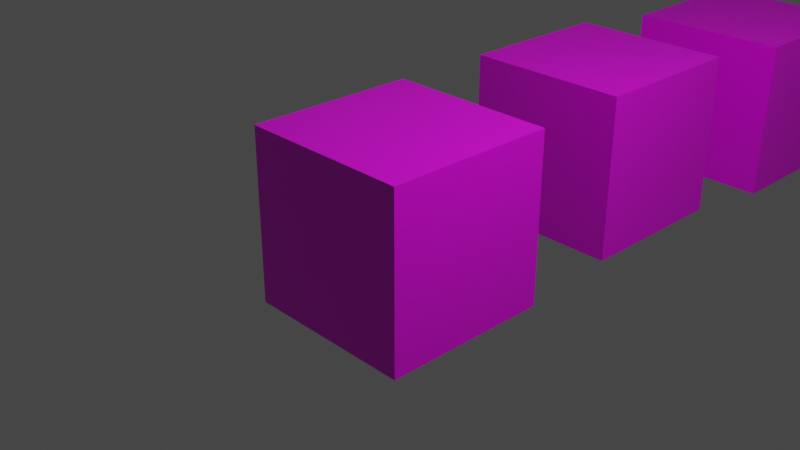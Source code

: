 # Source: Konrad_szpak_.blend  (saved by Blender 3.0.42; exported with 4.5.12 LTS)
import bpy
from mathutils import Matrix  # noqa: F401  (used for matrix-valued properties, if any)

bpy.ops.wm.read_factory_settings(use_empty=True)
scene = bpy.context.scene
scene.name = 'Scene'

# ---- collections
col_collection = bpy.data.collections.new('Collection'); scene.collection.children.link(col_collection)

# ---- images (referenced by path relative to the original .blend; pixels are not part of the script)
import os
ASSET_DIR = os.environ.get("B2B_ASSET_DIR", "")  # directory of the original .blend (textures are referenced by path, not embedded)
HERE = os.path.dirname(os.path.abspath(__file__))  # packed textures are extracted next to this script under _unpacked/

def load_image(name, relpath, width, height, colorspace="sRGB"):
    """Load a texture the original file referenced (path relative to the .blend, or extracted next to this script)."""
    p = next((c for c in (os.path.join(HERE, relpath), os.path.join(ASSET_DIR, relpath)) if relpath and os.path.exists(c)), "")
    if p:
        img = bpy.data.images.load(p, check_existing=True)
        img.name = name
    else:  # same state as the original file: an image datablock whose file is absent (Cycles renders it pink)
        img = bpy.data.images.new(name, width, height)
        img.source = "FILE"
        img.filepath = "//" + (relpath or name)
    img.colorspace_settings.name = colorspace
    return img
img_123_jpg = load_image('123.jpg', '123.jpg', 1024, 1024, 'sRGB')
img_234234_jpg = load_image('234234.jpg', '234234.jpg', 1024, 1024, 'sRGB')
img_gwiazdki_png = load_image('gwiazdki.png', 'gwiazdki.png', 1024, 1024, 'sRGB')

# ---- materials (node trees are filled in below, after node groups)
mat_material = bpy.data.materials.new('Material')
mat_material.alpha_threshold = 0.0
mat_material.use_transparent_shadow = False
mat_material.line_color = (0.0, 0.0, 0.0, 1.0)
mat_material_001 = bpy.data.materials.new('Material.001')
mat_material_001.use_transparent_shadow = False
mat_material_002 = bpy.data.materials.new('Material.002')
mat_material_002.use_transparent_shadow = False

# ---- material node trees
mat_material.use_nodes = True; mat_material.node_tree.nodes.clear()
_N = mat_material.node_tree.nodes; _L = mat_material.node_tree.links
n0 = _N.new('ShaderNodeOutputMaterial'); n0.name = 'Material Output'; n0.location = (300, 300)
n1 = _N.new('ShaderNodeBsdfPrincipled'); n1.name = 'Principled BSDF'; n1.location = (10, 300)
n1.distribution = 'GGX'
n1.subsurface_method = 'RANDOM_WALK_SKIN'
n1.inputs[2].default_value = 0.4
n1.inputs[3].default_value = 1.45
n1.inputs[27].default_value = (0.0, 0.0, 0.0, 1.0)
n1.inputs[28].default_value = 1.0
n2 = _N.new('ShaderNodeTexImage'); n2.name = 'Image Texture'; n2.location = (-280, 280)
n2.image = img_123_jpg
_L.new(n1.outputs[0], n0.inputs[0])
_L.new(n2.outputs[0], n1.inputs[0])
n0.is_active_output = True
mat_material_001.use_nodes = True; mat_material_001.node_tree.nodes.clear()
_N = mat_material_001.node_tree.nodes; _L = mat_material_001.node_tree.links
n0 = _N.new('ShaderNodeBsdfPrincipled'); n0.name = 'Principled BSDF'; n0.location = (10, 300)
n0.distribution = 'GGX'
n0.subsurface_method = 'RANDOM_WALK_SKIN'
n0.inputs[3].default_value = 1.45
n0.inputs[27].default_value = (0.0, 0.0, 0.0, 1.0)
n0.inputs[28].default_value = 1.0
n1 = _N.new('ShaderNodeOutputMaterial'); n1.name = 'Material Output'; n1.location = (300, 300)
n2 = _N.new('ShaderNodeTexImage'); n2.name = 'Image Texture'; n2.location = (-280, 280)
n2.image = img_234234_jpg
_L.new(n0.outputs[0], n1.inputs[0])
_L.new(n2.outputs[0], n0.inputs[0])
n1.is_active_output = True
mat_material_002.use_nodes = True; mat_material_002.node_tree.nodes.clear()
_N = mat_material_002.node_tree.nodes; _L = mat_material_002.node_tree.links
n0 = _N.new('ShaderNodeBsdfPrincipled'); n0.name = 'Principled BSDF'; n0.location = (10, 300)
n0.distribution = 'GGX'
n0.subsurface_method = 'RANDOM_WALK_SKIN'
n0.inputs[3].default_value = 1.45
n0.inputs[27].default_value = (0.0, 0.0, 0.0, 1.0)
n0.inputs[28].default_value = 1.0
n1 = _N.new('ShaderNodeOutputMaterial'); n1.name = 'Material Output'; n1.location = (300, 300)
n2 = _N.new('ShaderNodeTexImage'); n2.name = 'Image Texture'; n2.location = (-280, 280)
n2.image = img_gwiazdki_png
_L.new(n0.outputs[0], n1.inputs[0])
_L.new(n2.outputs[0], n0.inputs[0])
n1.is_active_output = True

# ---- world
world_world = bpy.data.worlds.new('World'); scene.world = world_world
world_world.use_nodes = True; world_world.node_tree.nodes.clear()
_N = world_world.node_tree.nodes; _L = world_world.node_tree.links
n0 = _N.new('ShaderNodeOutputWorld'); n0.name = 'World Output'; n0.location = (300, 300)
n1 = _N.new('ShaderNodeBackground'); n1.name = 'Background'; n1.location = (10, 300)
n1.inputs[0].default_value = (0.05088, 0.05088, 0.05088, 1.0)
_L.new(n1.outputs[0], n0.inputs[0])
n0.is_active_output = True
world_world.color = (0.05088, 0.05088, 0.05088)
world_world.use_sun_shadow = False
world_world.sun_shadow_jitter_overblur = 0.0

# ---- cameras
cam_camera = bpy.data.cameras.new('Camera')
cam_camera.clip_end = 100.0
cam_camera.ortho_scale = 7.314

# ---- lights
light_light = bpy.data.lights.new('Light', 'POINT')
light_light.transmission_factor = 0.0
light_light.energy = 1000.0
light_light.shadow_soft_size = 0.1
light_light.shadow_maximum_resolution = 0.006
light_light.use_absolute_resolution = True

# ---- meshes
me_cube = bpy.data.meshes.new('Cube')
me_cube.from_pydata([(1.0, 1.0, 1.0), (1.0, 1.0, -1.0), (1.0, -1.0, 1.0), (1.0, -1.0, -1.0), (-1.0, 1.0, 1.0), (-1.0, 1.0, -1.0), (-1.0, -1.0, 1.0), (-1.0, -1.0, -1.0)], [], [(0, 4, 6, 2), (3, 2, 6, 7), (7, 6, 4, 5), (5, 1, 3, 7), (1, 0, 2, 3), (5, 4, 0, 1)])
_uv = me_cube.uv_layers.new(name='UVMap')
_uv.uv.foreach_set('vector', [0.625, 0.5, 0.875, 0.5, 0.875, 0.75, 0.625, 0.75, 0.375, 0.75, 0.625, 0.75, 0.625, 1.0, 0.375, 1.0, 0.375, 0.0, 0.625, 0.0, 0.625, 0.25, 0.375, 0.25, 0.125, 0.5, 0.375, 0.5, 0.375, 0.75, 0.125, 0.75, 0.375, 0.5, 0.625, 0.5, 0.625, 0.75, 0.375, 0.75, 0.375, 0.25, 0.625, 0.25, 0.625, 0.5, 0.375, 0.5])
me_cube.materials.append(mat_material)
me_cube.use_remesh_preserve_volume = False
me_cube.use_remesh_preserve_attributes = False
me_cube.use_mirror_vertex_groups = False
me_cube.update()
me_cube_001 = bpy.data.meshes.new('Cube.001')
me_cube_001.from_pydata([(-1.0, -1.0, -1.0), (-1.0, -1.0, 1.0), (-1.0, 1.0, -1.0), (-1.0, 1.0, 1.0), (1.0, -1.0, -1.0), (1.0, -1.0, 1.0), (1.0, 1.0, -1.0), (1.0, 1.0, 1.0)], [], [(0, 1, 3, 2), (2, 3, 7, 6), (6, 7, 5, 4), (4, 5, 1, 0), (2, 6, 4, 0), (7, 3, 1, 5)])
_uv = me_cube_001.uv_layers.new(name='UVMap')
_uv.uv.foreach_set('vector', [0.375, 0.0, 0.625, 0.0, 0.625, 0.25, 0.375, 0.25, 0.375, 0.25, 0.625, 0.25, 0.625, 0.5, 0.375, 0.5, 0.375, 0.5, 0.625, 0.5, 0.625, 0.75, 0.375, 0.75, 0.375, 0.75, 0.625, 0.75, 0.625, 1.0, 0.375, 1.0, 0.125, 0.5, 0.375, 0.5, 0.375, 0.75, 0.125, 0.75, 0.625, 0.5, 0.875, 0.5, 0.875, 0.75, 0.625, 0.75])
me_cube_001.materials.append(mat_material_001)
me_cube_001.use_remesh_fix_poles = True
me_cube_001.use_remesh_preserve_attributes = False
me_cube_001.update()
me_cube_002 = bpy.data.meshes.new('Cube.002')
me_cube_002.from_pydata([(-1.0, -1.0, -1.0), (-1.0, -1.0, 1.0), (-1.0, 1.0, -1.0), (-1.0, 1.0, 1.0), (1.0, -1.0, -1.0), (1.0, -1.0, 1.0), (1.0, 1.0, -1.0), (1.0, 1.0, 1.0)], [], [(0, 1, 3, 2), (2, 3, 7, 6), (6, 7, 5, 4), (4, 5, 1, 0), (2, 6, 4, 0), (7, 3, 1, 5)])
_uv = me_cube_002.uv_layers.new(name='UVMap')
_uv.uv.foreach_set('vector', [0.375, 0.0, 0.625, 0.0, 0.625, 0.25, 0.375, 0.25, 0.375, 0.25, 0.625, 0.25, 0.625, 0.5, 0.375, 0.5, 0.375, 0.5, 0.625, 0.5, 0.625, 0.75, 0.375, 0.75, 0.375, 0.75, 0.625, 0.75, 0.625, 1.0, 0.375, 1.0, 0.125, 0.5, 0.375, 0.5, 0.375, 0.75, 0.125, 0.75, 0.625, 0.5, 0.875, 0.5, 0.875, 0.75, 0.625, 0.75])
me_cube_002.materials.append(mat_material_002)
me_cube_002.use_remesh_fix_poles = True
me_cube_002.use_remesh_preserve_attributes = False
me_cube_002.update()

# ---- objects
ob_cube = bpy.data.objects.new('Cube', me_cube)
ob_light = bpy.data.objects.new('Light', light_light)
ob_camera = bpy.data.objects.new('Camera', cam_camera)
ob_cube_001 = bpy.data.objects.new('Cube.001', me_cube_001)
ob_cube_002 = bpy.data.objects.new('Cube.002', me_cube_002)

# ---- transforms, parenting, visibility, modifiers, constraints
ob_cube.location = (0.0, 0.0, 0.0)
ob_cube.lock_rotations_4d = False
ob_cube.empty_display_type = 'ARROWS'
ob_cube.lineart.crease_threshold = 0.0
ob_light.location = (4.076, 1.005, 5.904)
ob_light.rotation_euler = (0.6503, 0.05522, 1.866)
ob_light.lock_rotations_4d = False
ob_light.empty_display_type = 'ARROWS'
ob_light.color = (0.0, 0.0, 0.0, 0.0)
ob_light.lineart.crease_threshold = 0.0
ob_camera.location = (7.359, -6.926, 4.958)
ob_camera.rotation_euler = (1.109, 0.0, 0.8149)
ob_camera.lock_rotations_4d = False
ob_camera.empty_display_type = 'ARROWS'
ob_camera.color = (0.0, 0.0, 0.0, 0.0)
ob_camera.display_type = 'WIRE'
ob_camera.lineart.crease_threshold = 0.0
ob_cube_001.location = (-0.2475, 3.498, -0.1171)
ob_cube_002.location = (-0.1268, 6.597, -0.2097)

# ---- collection membership
col_collection.objects.link(ob_cube)
col_collection.objects.link(ob_light)
col_collection.objects.link(ob_camera)
col_collection.objects.link(ob_cube_001)
col_collection.objects.link(ob_cube_002)

# ---- scene / render settings (as saved in the file)
scene.camera = ob_camera
scene.frame_start = 1; scene.frame_end = 250; scene.frame_set(1)
scene.render.engine = 'BLENDER_EEVEE_NEXT'
scene.cycles.sampling_pattern = 'TABULATED_SOBOL'
scene.cycles.use_light_tree = False
scene.view_settings.view_transform = 'Filmic'
bpy.context.view_layer.update()
